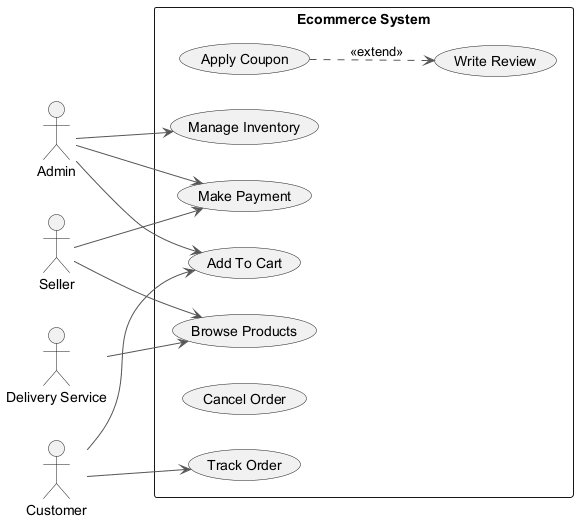

The diagram above was rendered by PlantUML. Its source (embedded in the PNG):
@startuml
skinparam backgroundColor #FFFFFF
skinparam classBackgroundColor #F3E5F5
skinparam classBorderColor #6A1B9A
skinparam ArrowColor #555555
left to right direction
actor "Admin" as A
actor "Delivery Service" as DS
actor "Seller" as S
actor "Customer" as C
rectangle "Ecommerce System" {
  usecase "Apply Coupon" as UC_ApplyCoupon
  usecase "Browse Products" as UC_BrowseProducts
  usecase "Make Payment" as UC_MakePayment
  usecase "Add To Cart" as UC_AddToCart
  usecase "Write Review" as UC_WriteReview
  usecase "Manage Inventory" as UC_ManageInventory
  usecase "Cancel Order" as UC_CancelOrder
  usecase "Track Order" as UC_TrackOrder
}
A --> UC_MakePayment
A --> UC_AddToCart
A --> UC_ManageInventory
DS --> UC_BrowseProducts
S --> UC_MakePayment
S --> UC_BrowseProducts
C --> UC_TrackOrder
C --> UC_AddToCart
UC_ApplyCoupon ..> UC_WriteReview : <<extend>>
@enduml